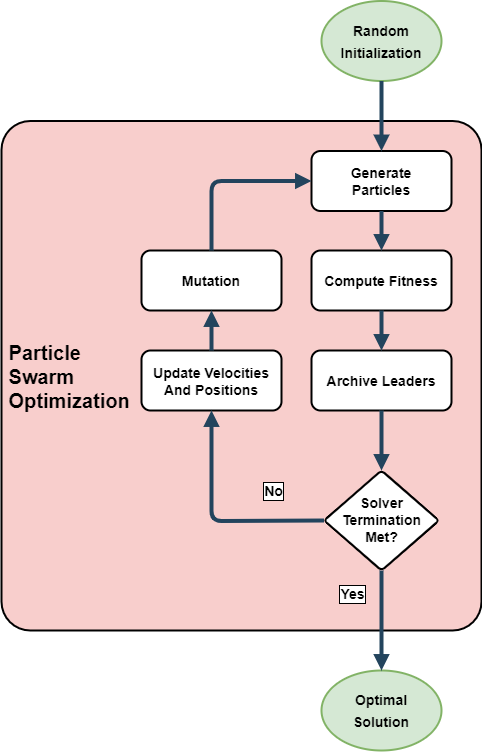

The diagram above was exported from draw.io. Its source (the exported page's mxGraphModel, read from the mxfile embedded in the PNG):
<mxGraphModel dx="1038" dy="519" grid="1" gridSize="10" guides="1" tooltips="1" connect="1" arrows="1" fold="1" page="1" pageScale="1.5" pageWidth="1169" pageHeight="827" background="none" math="0" shadow="0">
  <root>
    <mxCell id="0" />
    <mxCell id="1" parent="0" />
    <mxCell id="IRbn5B0YlE3_b07x8u4i-24" value="" style="group" parent="1" vertex="1" connectable="0">
      <mxGeometry x="10" y="0.5" width="480" height="749.5" as="geometry" />
    </mxCell>
    <mxCell id="IJjgB9PuQHOOaG896B0K-55" value=" Particle&#10; Swarm&#10; Optimization" style="rounded=1;fillColor=#F8CECC;strokeColor=default;shadow=0;gradientColor=none;fontStyle=1;fontColor=#000000;fontSize=20;labelBackgroundColor=none;align=left;arcSize=6;strokeWidth=2;container=0;" parent="IRbn5B0YlE3_b07x8u4i-24" vertex="1">
      <mxGeometry y="120" width="480" height="509.5" as="geometry" />
    </mxCell>
    <mxCell id="IJjgB9PuQHOOaG896B0K-70" value="&lt;font style=&quot;font-size: 14px;&quot;&gt;&lt;b&gt;Optimal&lt;br&gt;Solution&lt;/b&gt;&lt;/font&gt;" style="ellipse;whiteSpace=wrap;html=1;rounded=1;shadow=0;labelBackgroundColor=none;fontSize=18;strokeColor=#82b366;strokeWidth=2;fillColor=#d5e8d4;container=0;" parent="IRbn5B0YlE3_b07x8u4i-24" vertex="1">
      <mxGeometry x="320" y="669.5" width="120" height="80" as="geometry" />
    </mxCell>
    <mxCell id="IJjgB9PuQHOOaG896B0K-65" value="" style="edgeStyle=elbowEdgeStyle;elbow=vertical;strokeWidth=4;endArrow=block;endFill=1;fontStyle=1;strokeColor=#23445D;exitX=0.5;exitY=1;exitDx=0;exitDy=0;entryX=0.5;entryY=0;entryDx=0;entryDy=0;" parent="IRbn5B0YlE3_b07x8u4i-24" source="IJjgB9PuQHOOaG896B0K-62" target="IJjgB9PuQHOOaG896B0K-70" edge="1">
      <mxGeometry x="-48" y="165.5" width="100" height="100" as="geometry">
        <mxPoint x="390" y="400" as="sourcePoint" />
        <mxPoint x="380" y="610" as="targetPoint" />
      </mxGeometry>
    </mxCell>
    <mxCell id="IJjgB9PuQHOOaG896B0K-76" value="&lt;b&gt;Yes&lt;/b&gt;" style="edgeLabel;html=1;align=center;verticalAlign=middle;resizable=0;points=[];fontSize=14;fontColor=#000000;labelBorderColor=default;container=0;" parent="IJjgB9PuQHOOaG896B0K-65" vertex="1" connectable="0">
      <mxGeometry relative="1" as="geometry">
        <mxPoint x="-30" y="-27" as="offset" />
      </mxGeometry>
    </mxCell>
    <mxCell id="IJjgB9PuQHOOaG896B0K-57" value="Generate&#10;Particles" style="rounded=1;fillColor=#FFFFFF;strokeColor=default;shadow=0;gradientColor=none;fontStyle=1;fontColor=#000000;fontSize=14;strokeWidth=2;container=0;" parent="IRbn5B0YlE3_b07x8u4i-24" vertex="1">
      <mxGeometry x="310" y="150" width="140" height="60" as="geometry" />
    </mxCell>
    <mxCell id="IJjgB9PuQHOOaG896B0K-58" value="Compute Fitness" style="rounded=1;fillColor=#FFFFFF;strokeColor=default;shadow=0;gradientColor=none;fontStyle=1;fontColor=#000000;fontSize=14;strokeWidth=2;container=0;" parent="IRbn5B0YlE3_b07x8u4i-24" vertex="1">
      <mxGeometry x="310" y="249.5" width="140" height="60" as="geometry" />
    </mxCell>
    <mxCell id="IJjgB9PuQHOOaG896B0K-61" value="" style="edgeStyle=elbowEdgeStyle;elbow=vertical;strokeWidth=4;endArrow=block;endFill=1;fontStyle=1;strokeColor=#23445D;exitX=0.5;exitY=1;exitDx=0;exitDy=0;entryX=0.5;entryY=0;entryDx=0;entryDy=0;" parent="IRbn5B0YlE3_b07x8u4i-24" source="IJjgB9PuQHOOaG896B0K-57" target="IJjgB9PuQHOOaG896B0K-58" edge="1">
      <mxGeometry x="-68" y="145.5" width="100" height="100" as="geometry">
        <mxPoint x="390" y="220" as="sourcePoint" />
        <mxPoint x="390" y="250" as="targetPoint" />
      </mxGeometry>
    </mxCell>
    <mxCell id="IJjgB9PuQHOOaG896B0K-62" value="&lt;b&gt;Solver Termination&lt;br&gt;Met?&lt;br&gt;&lt;/b&gt;" style="rhombus;whiteSpace=wrap;html=1;rounded=1;shadow=0;labelBackgroundColor=none;fontSize=14;fontColor=#000000;strokeColor=default;strokeWidth=2;fillColor=#FFFFFF;arcSize=8;container=0;" parent="IRbn5B0YlE3_b07x8u4i-24" vertex="1">
      <mxGeometry x="322.5" y="469.5" width="115" height="100" as="geometry" />
    </mxCell>
    <mxCell id="IJjgB9PuQHOOaG896B0K-67" value="&lt;font style=&quot;font-size: 14px;&quot;&gt;&lt;b&gt;Random Initialization&lt;br&gt;&lt;/b&gt;&lt;/font&gt;" style="ellipse;whiteSpace=wrap;html=1;rounded=1;shadow=0;labelBackgroundColor=none;fontSize=18;strokeColor=#82b366;strokeWidth=2;fillColor=#d5e8d4;container=0;" parent="IRbn5B0YlE3_b07x8u4i-24" vertex="1">
      <mxGeometry x="320" width="120" height="80" as="geometry" />
    </mxCell>
    <mxCell id="IJjgB9PuQHOOaG896B0K-69" value="" style="edgeStyle=elbowEdgeStyle;elbow=vertical;strokeWidth=4;endArrow=block;endFill=1;fontStyle=1;strokeColor=#23445D;exitX=0.5;exitY=1;exitDx=0;exitDy=0;entryX=0.5;entryY=0;entryDx=0;entryDy=0;" parent="IRbn5B0YlE3_b07x8u4i-24" source="IJjgB9PuQHOOaG896B0K-67" target="IJjgB9PuQHOOaG896B0K-57" edge="1">
      <mxGeometry x="-68" y="145.5" width="100" height="100" as="geometry">
        <mxPoint x="390" y="220" as="sourcePoint" />
        <mxPoint x="380" y="150" as="targetPoint" />
      </mxGeometry>
    </mxCell>
    <mxCell id="IJjgB9PuQHOOaG896B0K-71" value="Mutation" style="rounded=1;fillColor=#FFFFFF;strokeColor=default;shadow=0;gradientColor=none;fontStyle=1;fontColor=#000000;fontSize=14;strokeWidth=2;container=0;" parent="IRbn5B0YlE3_b07x8u4i-24" vertex="1">
      <mxGeometry x="140" y="249.5" width="140" height="60" as="geometry" />
    </mxCell>
    <mxCell id="IJjgB9PuQHOOaG896B0K-72" value="" style="edgeStyle=elbowEdgeStyle;elbow=vertical;strokeWidth=4;endArrow=block;endFill=1;fontStyle=1;strokeColor=#23445D;exitX=0.5;exitY=0;exitDx=0;exitDy=0;entryX=0;entryY=0.5;entryDx=0;entryDy=0;" parent="IRbn5B0YlE3_b07x8u4i-24" source="IJjgB9PuQHOOaG896B0K-71" target="IJjgB9PuQHOOaG896B0K-57" edge="1">
      <mxGeometry x="-38" y="175.5" width="100" height="100" as="geometry">
        <mxPoint x="332.5" y="485" as="sourcePoint" />
        <mxPoint x="210" y="220" as="targetPoint" />
        <Array as="points">
          <mxPoint x="250" y="180" />
        </Array>
      </mxGeometry>
    </mxCell>
    <mxCell id="IRbn5B0YlE3_b07x8u4i-11" value="Archive Leaders" style="rounded=1;fillColor=#FFFFFF;strokeColor=default;shadow=0;gradientColor=none;fontStyle=1;fontColor=#000000;fontSize=14;strokeWidth=2;container=0;" parent="IRbn5B0YlE3_b07x8u4i-24" vertex="1">
      <mxGeometry x="310" y="349.5" width="140" height="60" as="geometry" />
    </mxCell>
    <mxCell id="IRbn5B0YlE3_b07x8u4i-14" value="" style="edgeStyle=elbowEdgeStyle;elbow=vertical;strokeWidth=4;endArrow=block;endFill=1;fontStyle=1;strokeColor=#23445D;exitX=0.5;exitY=1;exitDx=0;exitDy=0;entryX=0.5;entryY=0;entryDx=0;entryDy=0;" parent="IRbn5B0YlE3_b07x8u4i-24" source="IJjgB9PuQHOOaG896B0K-58" target="IRbn5B0YlE3_b07x8u4i-11" edge="1">
      <mxGeometry x="-68" y="164.5" width="100" height="100" as="geometry">
        <mxPoint x="390" y="309.5" as="sourcePoint" />
        <mxPoint x="390" y="430" as="targetPoint" />
      </mxGeometry>
    </mxCell>
    <mxCell id="IRbn5B0YlE3_b07x8u4i-19" value="" style="edgeStyle=elbowEdgeStyle;elbow=vertical;strokeWidth=4;endArrow=block;endFill=1;fontStyle=1;strokeColor=#23445D;exitX=0.5;exitY=1;exitDx=0;exitDy=0;entryX=0.5;entryY=0;entryDx=0;entryDy=0;" parent="IRbn5B0YlE3_b07x8u4i-24" source="IRbn5B0YlE3_b07x8u4i-11" target="IJjgB9PuQHOOaG896B0K-62" edge="1">
      <mxGeometry x="-58" y="174.5" width="100" height="100" as="geometry">
        <mxPoint x="390" y="319.5" as="sourcePoint" />
        <mxPoint x="390" y="359.5" as="targetPoint" />
        <Array as="points">
          <mxPoint x="400" y="449.5" />
        </Array>
      </mxGeometry>
    </mxCell>
    <mxCell id="IRbn5B0YlE3_b07x8u4i-21" value="Update Velocities&#10;And Positions" style="rounded=1;fillColor=#FFFFFF;strokeColor=default;shadow=0;gradientColor=none;fontStyle=1;fontColor=#000000;fontSize=14;strokeWidth=2;container=0;" parent="IRbn5B0YlE3_b07x8u4i-24" vertex="1">
      <mxGeometry x="140" y="349.5" width="140" height="60" as="geometry" />
    </mxCell>
    <mxCell id="IJjgB9PuQHOOaG896B0K-64" value="" style="edgeStyle=elbowEdgeStyle;elbow=vertical;strokeWidth=4;endArrow=block;endFill=1;fontStyle=1;strokeColor=#23445D;exitX=0.5;exitY=0;exitDx=0;exitDy=0;entryX=0.5;entryY=1;entryDx=0;entryDy=0;startArrow=none;" parent="IRbn5B0YlE3_b07x8u4i-24" source="IRbn5B0YlE3_b07x8u4i-21" target="IJjgB9PuQHOOaG896B0K-71" edge="1">
      <mxGeometry x="-48" y="165.5" width="100" height="100" as="geometry">
        <mxPoint x="390" y="400" as="sourcePoint" />
        <mxPoint x="390" y="430" as="targetPoint" />
        <Array as="points" />
      </mxGeometry>
    </mxCell>
    <mxCell id="IRbn5B0YlE3_b07x8u4i-22" value="" style="edgeStyle=elbowEdgeStyle;elbow=vertical;strokeWidth=4;endArrow=block;endFill=1;fontStyle=1;strokeColor=#23445D;exitX=0;exitY=0.5;exitDx=0;exitDy=0;entryX=0.5;entryY=1;entryDx=0;entryDy=0;startArrow=none;startFill=0;" parent="IRbn5B0YlE3_b07x8u4i-24" source="IJjgB9PuQHOOaG896B0K-62" target="IRbn5B0YlE3_b07x8u4i-21" edge="1">
      <mxGeometry x="-48" y="165.5" width="100" height="100" as="geometry">
        <mxPoint x="322.5" y="519.5" as="sourcePoint" />
        <mxPoint x="210" y="369.5" as="targetPoint" />
        <Array as="points">
          <mxPoint x="260" y="520" />
        </Array>
      </mxGeometry>
    </mxCell>
    <mxCell id="IRbn5B0YlE3_b07x8u4i-23" value="&lt;b&gt;No&lt;/b&gt;" style="edgeLabel;html=1;align=center;verticalAlign=middle;resizable=0;points=[];fontSize=14;fontColor=#000000;labelBorderColor=default;container=0;" parent="IRbn5B0YlE3_b07x8u4i-22" vertex="1" connectable="0">
      <mxGeometry relative="1" as="geometry">
        <mxPoint x="60" y="-30" as="offset" />
      </mxGeometry>
    </mxCell>
  </root>
</mxGraphModel>